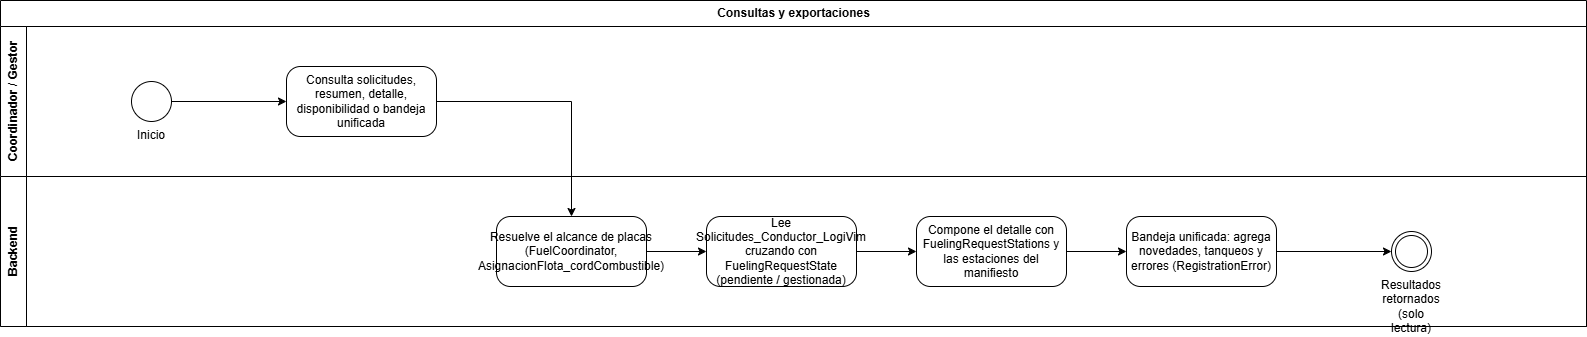

The diagram above was exported from draw.io. Its source (the exported page's mxGraphModel, read from the mxfile embedded in the PNG):
<mxGraphModel dx="1707" dy="983" grid="1" gridSize="10" guides="1" tooltips="1" connect="1" arrows="1" fold="1" page="1" pageScale="1" pageWidth="1920" pageHeight="700" math="0" shadow="0">
  <root>
    <mxCell id="0" />
    <mxCell id="1" parent="0" />
    <mxCell id="pool" parent="1" style="swimlane;html=1;horizontal=1;startSize=26;childLayout=stackLayout;horizontalStack=0;resizeParent=1;collapsible=0;" value="Consultas y exportaciones" vertex="1">
      <mxGeometry height="326" width="1586" x="40" y="40" as="geometry" />
    </mxCell>
    <mxCell id="lane0" parent="pool" style="swimlane;html=1;horizontal=0;startSize=26;collapsible=0;" value="Coordinador / Gestor" vertex="1">
      <mxGeometry height="150" width="1586" y="26" as="geometry" />
    </mxCell>
    <mxCell id="n0" parent="lane0" style="ellipse;html=1;whiteSpace=wrap;verticalLabelPosition=bottom;verticalAlign=top;" value="Inicio" vertex="1">
      <mxGeometry height="40" width="40" x="131" y="55" as="geometry" />
    </mxCell>
    <mxCell id="n1" parent="lane0" style="rounded=1;whiteSpace=wrap;html=1;arcSize=20;" value="Consulta solicitudes, resumen, detalle, disponibilidad o bandeja unificada" vertex="1">
      <mxGeometry height="70" width="150" x="286" y="40" as="geometry" />
    </mxCell>
    <mxCell id="lane1" parent="pool" style="swimlane;html=1;horizontal=0;startSize=26;collapsible=0;" value="Backend" vertex="1">
      <mxGeometry height="150" width="1586" y="176" as="geometry" />
    </mxCell>
    <mxCell id="n2" parent="lane1" style="rounded=1;whiteSpace=wrap;html=1;arcSize=20;" value="Resuelve el alcance de placas (FuelCoordinator, AsignacionFlota_cordCombustible)" vertex="1">
      <mxGeometry height="70" width="150" x="496" y="40" as="geometry" />
    </mxCell>
    <mxCell id="n3" parent="lane1" style="rounded=1;whiteSpace=wrap;html=1;arcSize=20;" value="Lee Solicitudes_Conductor_LogiVim cruzando con FuelingRequestState (pendiente / gestionada)" vertex="1">
      <mxGeometry height="70" width="150" x="706" y="40" as="geometry" />
    </mxCell>
    <mxCell id="n4" parent="lane1" style="rounded=1;whiteSpace=wrap;html=1;arcSize=20;" value="Compone el detalle con FuelingRequestStations y las estaciones del manifiesto" vertex="1">
      <mxGeometry height="70" width="150" x="916" y="40" as="geometry" />
    </mxCell>
    <mxCell id="n5" parent="lane1" style="rounded=1;whiteSpace=wrap;html=1;arcSize=20;" value="Bandeja unificada: agrega novedades, tanqueos y errores (RegistrationError)" vertex="1">
      <mxGeometry height="70" width="150" x="1126" y="40" as="geometry" />
    </mxCell>
    <mxCell id="n6" parent="lane1" style="ellipse;shape=doubleEllipse;html=1;whiteSpace=wrap;verticalLabelPosition=bottom;verticalAlign=top;" value="Resultados retornados (solo lectura)" vertex="1">
      <mxGeometry height="40" width="40" x="1391" y="55" as="geometry" />
    </mxCell>
    <mxCell id="e0" edge="1" parent="1" source="n0" style="edgeStyle=orthogonalEdgeStyle;rounded=0;html=1;" target="n1">
      <mxGeometry relative="1" as="geometry" />
    </mxCell>
    <mxCell id="e1" edge="1" parent="1" source="n1" style="edgeStyle=orthogonalEdgeStyle;rounded=0;html=1;" target="n2">
      <mxGeometry relative="1" as="geometry" />
    </mxCell>
    <mxCell id="e2" edge="1" parent="1" source="n2" style="edgeStyle=orthogonalEdgeStyle;rounded=0;html=1;" target="n3">
      <mxGeometry relative="1" as="geometry" />
    </mxCell>
    <mxCell id="e3" edge="1" parent="1" source="n3" style="edgeStyle=orthogonalEdgeStyle;rounded=0;html=1;" target="n4">
      <mxGeometry relative="1" as="geometry" />
    </mxCell>
    <mxCell id="e4" edge="1" parent="1" source="n4" style="edgeStyle=orthogonalEdgeStyle;rounded=0;html=1;" target="n5">
      <mxGeometry relative="1" as="geometry" />
    </mxCell>
    <mxCell id="e5" edge="1" parent="1" source="n5" style="edgeStyle=orthogonalEdgeStyle;rounded=0;html=1;" target="n6">
      <mxGeometry relative="1" as="geometry" />
    </mxCell>
  </root>
</mxGraphModel>